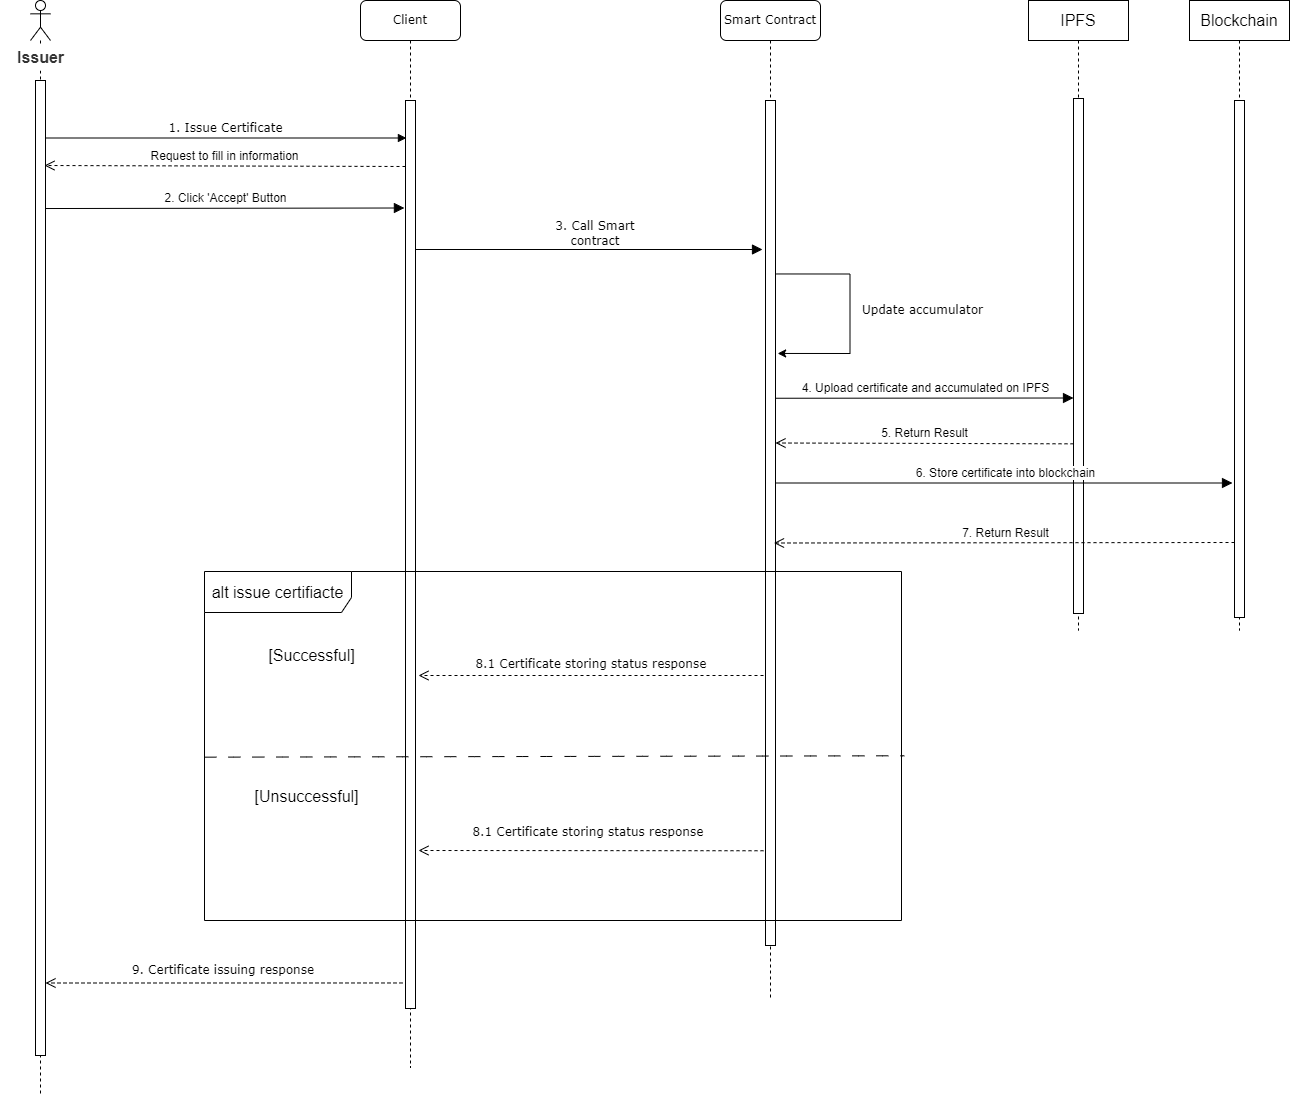

The diagram above was exported from draw.io. Its source (the exported page's mxGraphModel, read from the mxfile embedded in the PNG):
<mxGraphModel dx="2590" dy="790" grid="0" gridSize="10" guides="1" tooltips="1" connect="1" arrows="1" fold="1" page="1" pageScale="1" pageWidth="1100" pageHeight="850" background="none" math="0" shadow="0">
  <root>
    <mxCell id="0" />
    <mxCell id="1" parent="0" />
    <mxCell id="2" value="2. Click 'Accept' Button" style="html=1;verticalAlign=bottom;endArrow=block;edgeStyle=elbowEdgeStyle;elbow=vertical;curved=0;rounded=0;fontSize=12;startSize=8;endSize=8;entryX=-0.109;entryY=0.12;entryDx=0;entryDy=0;entryPerimeter=0;" edge="1" target="4" parent="1">
      <mxGeometry width="80" relative="1" as="geometry">
        <mxPoint x="202.99666666666675" y="1128.0333333333333" as="sourcePoint" />
        <mxPoint x="569.3099999999998" y="1128" as="targetPoint" />
      </mxGeometry>
    </mxCell>
    <mxCell id="3" value="Client" style="shape=umlLifeline;perimeter=lifelinePerimeter;whiteSpace=wrap;html=1;container=1;collapsible=0;recursiveResize=0;outlineConnect=0;rounded=1;shadow=0;comic=0;labelBackgroundColor=none;strokeWidth=1;fontFamily=Verdana;fontSize=12;align=center;" vertex="1" parent="1">
      <mxGeometry x="520" y="920" width="100" height="1067" as="geometry" />
    </mxCell>
    <mxCell id="4" value="" style="html=1;points=[];perimeter=orthogonalPerimeter;rounded=0;shadow=0;comic=0;labelBackgroundColor=none;strokeWidth=1;fontFamily=Verdana;fontSize=12;align=center;" vertex="1" parent="3">
      <mxGeometry x="45" y="100" width="10" height="908" as="geometry" />
    </mxCell>
    <mxCell id="5" value="" style="edgeStyle=none;orthogonalLoop=1;jettySize=auto;html=1;rounded=0;fontSize=12;startSize=8;endSize=8;curved=1;endArrow=block;endFill=1;" edge="1" parent="3">
      <mxGeometry width="120" relative="1" as="geometry">
        <mxPoint x="55" y="249" as="sourcePoint" />
        <mxPoint x="402" y="249" as="targetPoint" />
        <Array as="points" />
      </mxGeometry>
    </mxCell>
    <mxCell id="6" value="Smart Contract" style="shape=umlLifeline;perimeter=lifelinePerimeter;whiteSpace=wrap;html=1;container=1;collapsible=0;recursiveResize=0;outlineConnect=0;rounded=1;shadow=0;comic=0;labelBackgroundColor=none;strokeWidth=1;fontFamily=Verdana;fontSize=12;align=center;" vertex="1" parent="1">
      <mxGeometry x="880" y="920" width="100" height="1000" as="geometry" />
    </mxCell>
    <mxCell id="7" value="" style="html=1;points=[];perimeter=orthogonalPerimeter;rounded=0;shadow=0;comic=0;labelBackgroundColor=none;strokeWidth=1;fontFamily=Verdana;fontSize=12;align=center;" vertex="1" parent="6">
      <mxGeometry x="45" y="100" width="10" height="845" as="geometry" />
    </mxCell>
    <mxCell id="8" value="5. Return Result" style="html=1;verticalAlign=bottom;endArrow=open;dashed=1;endSize=8;edgeStyle=elbowEdgeStyle;elbow=vertical;curved=0;rounded=0;fontSize=12;" edge="1" parent="6" target="7">
      <mxGeometry relative="1" as="geometry">
        <mxPoint x="353" y="443.31999999999994" as="sourcePoint" />
        <mxPoint x="-8" y="443.31999999999994" as="targetPoint" />
      </mxGeometry>
    </mxCell>
    <mxCell id="9" value="1. Issue Certificate" style="html=1;verticalAlign=bottom;endArrow=block;entryX=0.092;entryY=0.042;labelBackgroundColor=none;fontFamily=Verdana;fontSize=12;edgeStyle=elbowEdgeStyle;elbow=vertical;entryDx=0;entryDy=0;entryPerimeter=0;" edge="1" source="16" target="4" parent="1">
      <mxGeometry relative="1" as="geometry">
        <mxPoint x="214.78999999999996" y="1041" as="sourcePoint" />
        <mxPoint x="350" y="1040" as="targetPoint" />
      </mxGeometry>
    </mxCell>
    <mxCell id="10" value="&lt;font face=&quot;Verdana&quot;&gt;3. Call Smart contract&lt;/font&gt;" style="text;html=1;strokeColor=none;fillColor=none;align=center;verticalAlign=middle;whiteSpace=wrap;rounded=0;" vertex="1" parent="1">
      <mxGeometry x="695" y="1138" width="120" height="30" as="geometry" />
    </mxCell>
    <mxCell id="11" value="&lt;font face=&quot;Verdana&quot;&gt;Update accumulator&lt;/font&gt;" style="text;html=1;strokeColor=none;fillColor=none;align=center;verticalAlign=middle;whiteSpace=wrap;rounded=0;" vertex="1" parent="1">
      <mxGeometry x="1015" y="1215" width="135" height="30" as="geometry" />
    </mxCell>
    <mxCell id="12" value="" style="endArrow=classic;html=1;rounded=0;edgeStyle=orthogonalEdgeStyle;entryX=1.064;entryY=0.563;entryDx=0;entryDy=0;entryPerimeter=0;exitX=0.95;exitY=0.404;exitDx=0;exitDy=0;exitPerimeter=0;" edge="1" parent="1">
      <mxGeometry width="50" height="50" relative="1" as="geometry">
        <mxPoint x="936.0000000000005" y="1193.4600000000003" as="sourcePoint" />
        <mxPoint x="937.1400000000003" y="1272.96" as="targetPoint" />
        <Array as="points">
          <mxPoint x="1009.5" y="1193.46" />
          <mxPoint x="1009.5" y="1273.46" />
        </Array>
      </mxGeometry>
    </mxCell>
    <mxCell id="13" value="&lt;font face=&quot;Verdana&quot;&gt;8.1 Certificate storing status response&amp;nbsp;&lt;/font&gt;" style="text;html=1;strokeColor=none;fillColor=none;align=center;verticalAlign=middle;whiteSpace=wrap;rounded=0;" vertex="1" parent="1">
      <mxGeometry x="623" y="1574" width="260" height="20" as="geometry" />
    </mxCell>
    <mxCell id="14" value="&lt;font face=&quot;Verdana&quot;&gt;9. Certificate issuing response&lt;/font&gt;" style="text;html=1;strokeColor=none;fillColor=none;align=center;verticalAlign=middle;whiteSpace=wrap;rounded=0;" vertex="1" parent="1">
      <mxGeometry x="253" y="1880" width="260" height="20" as="geometry" />
    </mxCell>
    <mxCell id="15" value="" style="shape=umlLifeline;perimeter=lifelinePerimeter;whiteSpace=wrap;html=1;container=1;dropTarget=0;collapsible=0;recursiveResize=0;outlineConnect=0;portConstraint=eastwest;newEdgeStyle={&quot;edgeStyle&quot;:&quot;elbowEdgeStyle&quot;,&quot;elbow&quot;:&quot;vertical&quot;,&quot;curved&quot;:0,&quot;rounded&quot;:0};participant=umlActor;fontSize=16;" vertex="1" parent="1">
      <mxGeometry x="190" y="920" width="20" height="1093" as="geometry" />
    </mxCell>
    <mxCell id="16" value="" style="html=1;points=[];perimeter=orthogonalPerimeter;outlineConnect=0;targetShapes=umlLifeline;portConstraint=eastwest;newEdgeStyle={&quot;edgeStyle&quot;:&quot;elbowEdgeStyle&quot;,&quot;elbow&quot;:&quot;vertical&quot;,&quot;curved&quot;:0,&quot;rounded&quot;:0};fontSize=16;" vertex="1" parent="15">
      <mxGeometry x="5" y="80" width="10" height="975" as="geometry" />
    </mxCell>
    <mxCell id="17" value="Issuer" style="text;align=center;fontStyle=1;verticalAlign=middle;spacingLeft=3;spacingRight=3;rotatable=0;points=[[0,0.5],[1,0.5]];portConstraint=eastwest;html=1;fontSize=16;fillColor=#FFFFFF;fontColor=#333333;strokeColor=none;" vertex="1" parent="1">
      <mxGeometry x="160" y="964" width="80" height="26" as="geometry" />
    </mxCell>
    <mxCell id="18" value="Blockchain" style="shape=umlLifeline;perimeter=lifelinePerimeter;whiteSpace=wrap;html=1;container=1;dropTarget=0;collapsible=0;recursiveResize=0;outlineConnect=0;portConstraint=eastwest;newEdgeStyle={&quot;edgeStyle&quot;:&quot;elbowEdgeStyle&quot;,&quot;elbow&quot;:&quot;vertical&quot;,&quot;curved&quot;:0,&quot;rounded&quot;:0};fontSize=16;" vertex="1" parent="1">
      <mxGeometry x="1349" y="920" width="100" height="630" as="geometry" />
    </mxCell>
    <mxCell id="19" value="" style="html=1;points=[];perimeter=orthogonalPerimeter;outlineConnect=0;targetShapes=umlLifeline;portConstraint=eastwest;newEdgeStyle={&quot;edgeStyle&quot;:&quot;elbowEdgeStyle&quot;,&quot;elbow&quot;:&quot;vertical&quot;,&quot;curved&quot;:0,&quot;rounded&quot;:0};fontSize=16;" vertex="1" parent="18">
      <mxGeometry x="45" y="100" width="10" height="517" as="geometry" />
    </mxCell>
    <mxCell id="20" value="IPFS" style="shape=umlLifeline;perimeter=lifelinePerimeter;whiteSpace=wrap;html=1;container=1;dropTarget=0;collapsible=0;recursiveResize=0;outlineConnect=0;portConstraint=eastwest;newEdgeStyle={&quot;edgeStyle&quot;:&quot;elbowEdgeStyle&quot;,&quot;elbow&quot;:&quot;vertical&quot;,&quot;curved&quot;:0,&quot;rounded&quot;:0};fontSize=16;" vertex="1" parent="1">
      <mxGeometry x="1188" y="920" width="100" height="630" as="geometry" />
    </mxCell>
    <mxCell id="21" value="" style="html=1;points=[];perimeter=orthogonalPerimeter;outlineConnect=0;targetShapes=umlLifeline;portConstraint=eastwest;newEdgeStyle={&quot;edgeStyle&quot;:&quot;elbowEdgeStyle&quot;,&quot;elbow&quot;:&quot;vertical&quot;,&quot;curved&quot;:0,&quot;rounded&quot;:0};fontSize=16;" vertex="1" parent="20">
      <mxGeometry x="45" y="98" width="10" height="515" as="geometry" />
    </mxCell>
    <mxCell id="22" value="Request to fill in information" style="html=1;verticalAlign=bottom;endArrow=open;dashed=1;endSize=8;edgeStyle=elbowEdgeStyle;elbow=vertical;curved=0;rounded=0;fontSize=12;" edge="1" parent="1">
      <mxGeometry relative="1" as="geometry">
        <mxPoint x="565" y="1086" as="sourcePoint" />
        <mxPoint x="204" y="1086" as="targetPoint" />
      </mxGeometry>
    </mxCell>
    <mxCell id="23" value="4. Upload certificate and accumulated on IPFS" style="html=1;verticalAlign=bottom;endArrow=block;edgeStyle=elbowEdgeStyle;elbow=vertical;curved=0;rounded=0;fontSize=12;startSize=8;endSize=8;" edge="1" target="21" parent="1">
      <mxGeometry x="0.0003" width="80" relative="1" as="geometry">
        <mxPoint x="935" y="1317.75" as="sourcePoint" />
        <mxPoint x="1301" y="1318.75" as="targetPoint" />
        <mxPoint as="offset" />
      </mxGeometry>
    </mxCell>
    <mxCell id="24" value="6. Store certificate into blockchain" style="html=1;verticalAlign=bottom;endArrow=block;edgeStyle=elbowEdgeStyle;elbow=vertical;curved=0;rounded=0;fontSize=12;startSize=8;endSize=8;" edge="1" source="7" parent="1">
      <mxGeometry x="0.0003" width="80" relative="1" as="geometry">
        <mxPoint x="990" y="1401" as="sourcePoint" />
        <mxPoint x="1392" y="1402" as="targetPoint" />
        <mxPoint as="offset" />
      </mxGeometry>
    </mxCell>
    <mxCell id="25" value="7. Return Result" style="html=1;verticalAlign=bottom;endArrow=open;dashed=1;endSize=8;edgeStyle=elbowEdgeStyle;elbow=vertical;curved=0;rounded=0;fontSize=12;" edge="1" parent="1">
      <mxGeometry relative="1" as="geometry">
        <mxPoint x="1394" y="1462" as="sourcePoint" />
        <mxPoint x="933.5" y="1462" as="targetPoint" />
      </mxGeometry>
    </mxCell>
    <mxCell id="26" value="alt issue certifiacte" style="shape=umlFrame;whiteSpace=wrap;html=1;pointerEvents=0;fontSize=16;width=147;height=41;" vertex="1" parent="1">
      <mxGeometry x="364" y="1491" width="697" height="349" as="geometry" />
    </mxCell>
    <mxCell id="27" value="" style="edgeStyle=none;orthogonalLoop=1;jettySize=auto;html=1;rounded=0;fontSize=12;startSize=8;endSize=8;curved=1;entryX=1.004;entryY=0.528;entryDx=0;entryDy=0;entryPerimeter=0;exitX=0;exitY=0.532;exitDx=0;exitDy=0;exitPerimeter=0;endArrow=none;endFill=0;dashed=1;dashPattern=12 12;" edge="1" source="26" target="26" parent="1">
      <mxGeometry width="120" relative="1" as="geometry">
        <mxPoint x="596" y="1622" as="sourcePoint" />
        <mxPoint x="716" y="1622" as="targetPoint" />
        <Array as="points" />
      </mxGeometry>
    </mxCell>
    <mxCell id="28" value="[Successful]" style="text;html=1;align=center;verticalAlign=middle;resizable=0;points=[];autosize=1;strokeColor=none;fillColor=none;fontSize=16;" vertex="1" parent="1">
      <mxGeometry x="419" y="1559" width="104" height="31" as="geometry" />
    </mxCell>
    <mxCell id="29" value="[Unsuccessful]" style="text;html=1;align=center;verticalAlign=middle;resizable=0;points=[];autosize=1;strokeColor=none;fillColor=none;fontSize=16;" vertex="1" parent="1">
      <mxGeometry x="405" y="1700" width="122" height="31" as="geometry" />
    </mxCell>
    <mxCell id="30" value="" style="html=1;verticalAlign=bottom;endArrow=open;dashed=1;endSize=8;edgeStyle=elbowEdgeStyle;elbow=vertical;curved=0;rounded=0;fontSize=12;" edge="1" parent="1">
      <mxGeometry relative="1" as="geometry">
        <mxPoint x="923" y="1595" as="sourcePoint" />
        <mxPoint x="578" y="1595" as="targetPoint" />
      </mxGeometry>
    </mxCell>
    <mxCell id="31" value="" style="html=1;verticalAlign=bottom;endArrow=open;dashed=1;endSize=8;edgeStyle=elbowEdgeStyle;elbow=vertical;curved=0;rounded=0;fontSize=12;" edge="1" parent="1">
      <mxGeometry relative="1" as="geometry">
        <mxPoint x="923" y="1770.25" as="sourcePoint" />
        <mxPoint x="578" y="1770.25" as="targetPoint" />
      </mxGeometry>
    </mxCell>
    <mxCell id="32" value="&lt;font face=&quot;Verdana&quot;&gt;8.1 Certificate storing status response&amp;nbsp;&lt;/font&gt;" style="text;html=1;strokeColor=none;fillColor=none;align=center;verticalAlign=middle;whiteSpace=wrap;rounded=0;" vertex="1" parent="1">
      <mxGeometry x="620" y="1742" width="260" height="20" as="geometry" />
    </mxCell>
    <mxCell id="33" value="" style="html=1;verticalAlign=bottom;endArrow=open;dashed=1;endSize=8;edgeStyle=elbowEdgeStyle;elbow=vertical;curved=0;rounded=0;fontSize=12;" edge="1" target="16" parent="1">
      <mxGeometry relative="1" as="geometry">
        <mxPoint x="562" y="1902.47" as="sourcePoint" />
        <mxPoint x="217" y="1902.47" as="targetPoint" />
      </mxGeometry>
    </mxCell>
  </root>
</mxGraphModel>